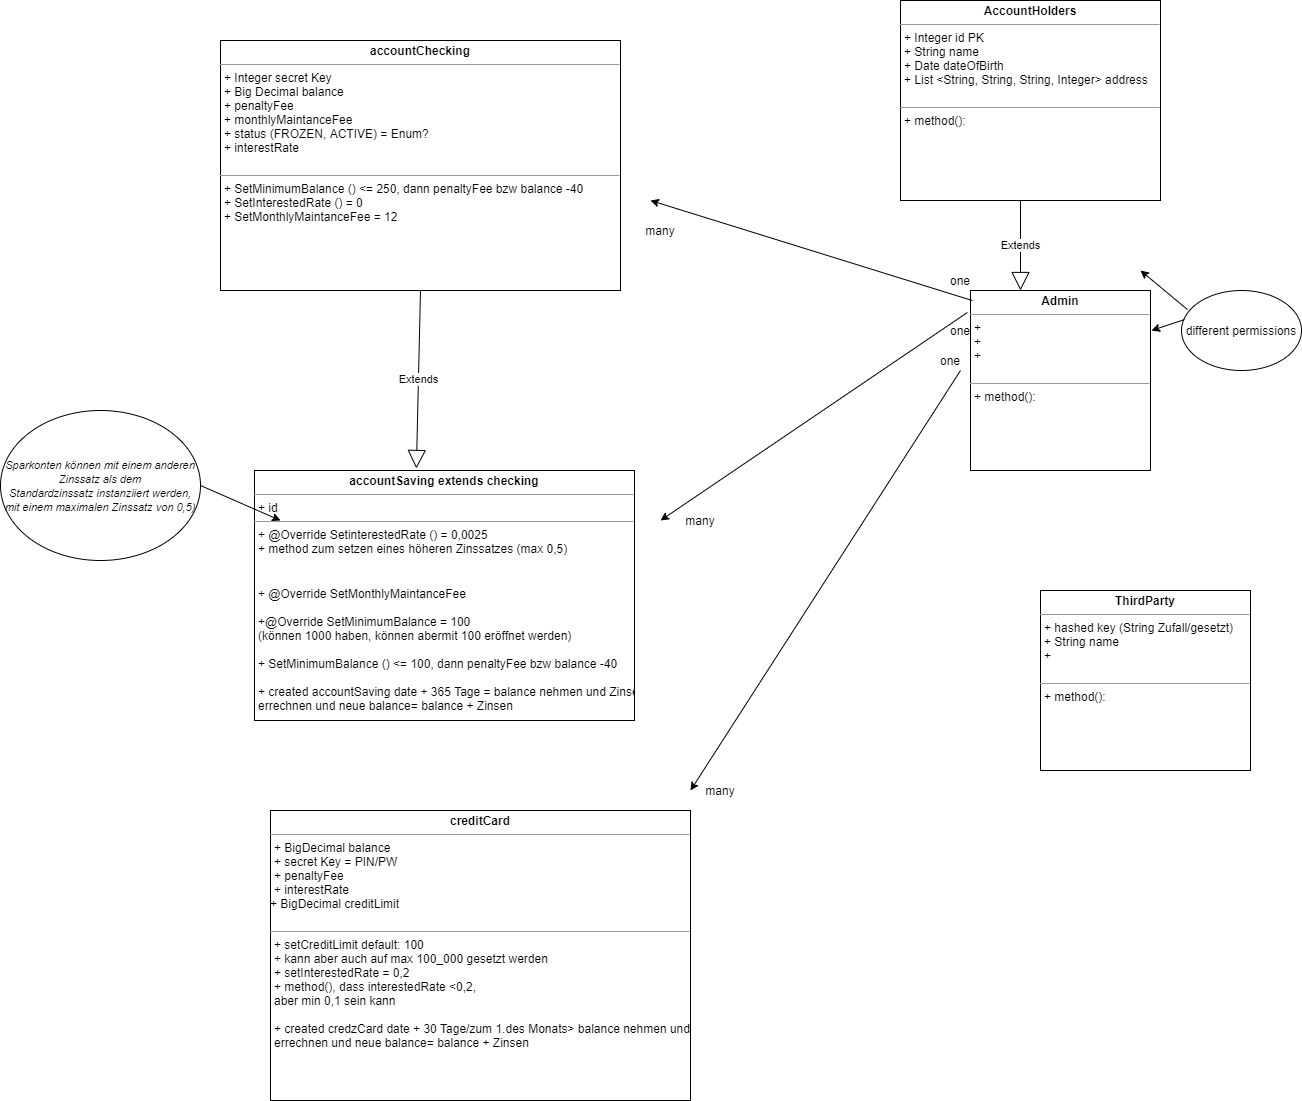

The diagram above was exported from draw.io. Its source (the exported page's mxGraphModel, read from the mxfile embedded in the PNG):
<mxGraphModel dx="2546" dy="680" grid="1" gridSize="10" guides="1" tooltips="1" connect="1" arrows="1" fold="1" page="1" pageScale="1" pageWidth="827" pageHeight="1169" math="0" shadow="0">
  <root>
    <mxCell id="0" />
    <mxCell id="1" parent="0" />
    <mxCell id="umAtsb0rnDpPAMd4XGPQ-10" value="&lt;p style=&quot;margin: 0px ; margin-top: 4px ; text-align: center&quot;&gt;&lt;b&gt;accountChecking&lt;/b&gt;&lt;/p&gt;&lt;hr size=&quot;1&quot;&gt;&lt;p style=&quot;margin: 0px ; margin-left: 4px&quot;&gt;+ Integer secret Key&lt;br&gt;&lt;/p&gt;&lt;p style=&quot;margin: 0px ; margin-left: 4px&quot;&gt;+ Big Decimal balance&lt;/p&gt;&lt;p style=&quot;margin: 0px ; margin-left: 4px&quot;&gt;+ penaltyFee&lt;/p&gt;&lt;p style=&quot;margin: 0px ; margin-left: 4px&quot;&gt;+ monthlyMaintanceFee&lt;/p&gt;&lt;p style=&quot;margin: 0px ; margin-left: 4px&quot;&gt;+ status (FROZEN, ACTIVE) = Enum?&lt;/p&gt;&lt;p style=&quot;margin: 0px ; margin-left: 4px&quot;&gt;+ interestRate&amp;nbsp;&lt;/p&gt;&lt;p style=&quot;margin: 0px ; margin-left: 4px&quot;&gt;&lt;br&gt;&lt;/p&gt;&lt;hr size=&quot;1&quot;&gt;&lt;p style=&quot;margin: 0px ; margin-left: 4px&quot;&gt;+ SetMinimumBalance () &amp;lt;= 250, dann&amp;nbsp;&lt;span&gt;penaltyFee bzw balance -40&lt;/span&gt;&lt;/p&gt;&lt;p style=&quot;margin: 0px ; margin-left: 4px&quot;&gt;+ SetInterestedRate () = 0&lt;/p&gt;&lt;p style=&quot;margin: 0px ; margin-left: 4px&quot;&gt;+ SetMonthlyMaintanceFee = 12&lt;br&gt;&lt;/p&gt;" style="verticalAlign=top;align=left;overflow=fill;fontSize=12;fontFamily=Helvetica;html=1;" vertex="1" parent="1">
      <mxGeometry y="90" width="400" height="250" as="geometry" />
    </mxCell>
    <mxCell id="umAtsb0rnDpPAMd4XGPQ-11" value="&lt;p style=&quot;margin: 0px ; margin-top: 4px ; text-align: center&quot;&gt;&lt;b&gt;AccountHolders&lt;/b&gt;&lt;/p&gt;&lt;hr size=&quot;1&quot;&gt;&lt;p style=&quot;margin: 0px ; margin-left: 4px&quot;&gt;+ Integer id PK&lt;/p&gt;&lt;p style=&quot;margin: 0px ; margin-left: 4px&quot;&gt;+ String name&lt;/p&gt;&lt;p style=&quot;margin: 0px ; margin-left: 4px&quot;&gt;+ Date dateOfBirth&lt;/p&gt;&lt;p style=&quot;margin: 0px ; margin-left: 4px&quot;&gt;+ List &amp;lt;String, String, String, Integer&amp;gt; address&lt;/p&gt;&lt;p style=&quot;margin: 0px ; margin-left: 4px&quot;&gt;&lt;br&gt;&lt;/p&gt;&lt;hr size=&quot;1&quot;&gt;&lt;p style=&quot;margin: 0px ; margin-left: 4px&quot;&gt;+ method():&amp;nbsp;&lt;/p&gt;" style="verticalAlign=top;align=left;overflow=fill;fontSize=12;fontFamily=Helvetica;html=1;" vertex="1" parent="1">
      <mxGeometry x="680" y="50" width="260" height="200" as="geometry" />
    </mxCell>
    <mxCell id="umAtsb0rnDpPAMd4XGPQ-12" value="&lt;p style=&quot;margin: 0px ; margin-top: 4px ; text-align: center&quot;&gt;&lt;b&gt;Admin&lt;/b&gt;&lt;/p&gt;&lt;hr size=&quot;1&quot;&gt;&lt;p style=&quot;margin: 0px ; margin-left: 4px&quot;&gt;+&amp;nbsp;&lt;/p&gt;&lt;p style=&quot;margin: 0px ; margin-left: 4px&quot;&gt;+&amp;nbsp;&lt;/p&gt;&lt;p style=&quot;margin: 0px ; margin-left: 4px&quot;&gt;+&amp;nbsp;&lt;/p&gt;&lt;p style=&quot;margin: 0px ; margin-left: 4px&quot;&gt;&lt;br&gt;&lt;/p&gt;&lt;hr size=&quot;1&quot;&gt;&lt;p style=&quot;margin: 0px ; margin-left: 4px&quot;&gt;+ method():&amp;nbsp;&lt;/p&gt;" style="verticalAlign=top;align=left;overflow=fill;fontSize=12;fontFamily=Helvetica;html=1;" vertex="1" parent="1">
      <mxGeometry x="750" y="340" width="180" height="180" as="geometry" />
    </mxCell>
    <mxCell id="umAtsb0rnDpPAMd4XGPQ-13" value="&lt;p style=&quot;margin: 0px ; margin-top: 4px ; text-align: center&quot;&gt;&lt;b&gt;accountSaving extends checking&lt;/b&gt;&lt;/p&gt;&lt;hr size=&quot;1&quot;&gt;&lt;p style=&quot;margin: 0px ; margin-left: 4px&quot;&gt;+ id&lt;/p&gt;&lt;hr size=&quot;1&quot;&gt;&lt;p style=&quot;margin: 0px ; margin-left: 4px&quot;&gt;+ @Override SetinterestedRate () = 0,0025&amp;nbsp;&lt;/p&gt;&lt;p style=&quot;margin: 0px ; margin-left: 4px&quot;&gt;+ method zum setzen eines höheren&amp;nbsp;&lt;span&gt;Zinssatzes (max 0,5)&lt;/span&gt;&lt;/p&gt;&lt;p style=&quot;margin: 0px ; margin-left: 4px&quot;&gt;&lt;br&gt;&lt;/p&gt;&lt;p style=&quot;margin: 0px ; margin-left: 4px&quot;&gt;&lt;span style=&quot;font-style: italic ; font-size: 11.0pt&quot;&gt;&lt;br&gt;&lt;/span&gt;&lt;/p&gt;&lt;p style=&quot;margin: 0px ; margin-left: 4px&quot;&gt;+ @Override SetMonthlyMaintanceFee&lt;/p&gt;&lt;p style=&quot;margin: 0px ; margin-left: 4px&quot;&gt;&lt;br&gt;&lt;/p&gt;&lt;p style=&quot;margin: 0px ; margin-left: 4px&quot;&gt;+@Override SetMinimumBalance = 100&lt;/p&gt;&lt;p style=&quot;margin: 0px ; margin-left: 4px&quot;&gt;(können 1000 haben, können abermit 100 eröffnet werden)&lt;/p&gt;&lt;p style=&quot;margin: 0px ; margin-left: 4px&quot;&gt;&lt;br&gt;&lt;/p&gt;&lt;p style=&quot;margin: 0px 0px 0px 4px&quot;&gt;+ SetMinimumBalance () &amp;lt;= 100, dann penaltyFee bzw balance -40&lt;/p&gt;&lt;p style=&quot;margin: 0px 0px 0px 4px&quot;&gt;&lt;br&gt;&lt;/p&gt;&lt;p style=&quot;margin: 0px 0px 0px 4px&quot;&gt;+ created accountSaving date + 365 Tage = balance nehmen und Zinsen&amp;nbsp;&lt;/p&gt;&lt;p style=&quot;margin: 0px 0px 0px 4px&quot;&gt;errechnen und neue balance= balance + Zinsen&lt;/p&gt;&lt;div&gt;&lt;br&gt;&lt;/div&gt;&lt;p style=&quot;margin: 0px 0px 0px 4px&quot;&gt;&lt;br&gt;&lt;/p&gt;&lt;div&gt;&lt;br&gt;&lt;/div&gt;" style="verticalAlign=top;align=left;overflow=fill;fontSize=12;fontFamily=Helvetica;html=1;" vertex="1" parent="1">
      <mxGeometry x="34" y="520" width="380" height="250" as="geometry" />
    </mxCell>
    <mxCell id="umAtsb0rnDpPAMd4XGPQ-14" value="Extends" style="endArrow=block;endSize=16;endFill=0;html=1;exitX=0.5;exitY=1;exitDx=0;exitDy=0;entryX=0.426;entryY=-0.008;entryDx=0;entryDy=0;entryPerimeter=0;" edge="1" parent="1" source="umAtsb0rnDpPAMd4XGPQ-10" target="umAtsb0rnDpPAMd4XGPQ-13">
      <mxGeometry width="160" relative="1" as="geometry">
        <mxPoint x="190" y="480" as="sourcePoint" />
        <mxPoint x="350" y="480" as="targetPoint" />
      </mxGeometry>
    </mxCell>
    <mxCell id="umAtsb0rnDpPAMd4XGPQ-17" value="&lt;p style=&quot;margin: 0px ; margin-top: 4px ; text-align: center&quot;&gt;&lt;b&gt;creditCard&lt;/b&gt;&lt;/p&gt;&lt;hr size=&quot;1&quot;&gt;&lt;p style=&quot;margin: 0px ; margin-left: 4px&quot;&gt;+ BigDecimal balance&lt;/p&gt;&lt;p style=&quot;margin: 0px ; margin-left: 4px&quot;&gt;+ secret Key = PIN/PW&lt;/p&gt;&lt;p style=&quot;margin: 0px ; margin-left: 4px&quot;&gt;+ penaltyFee&lt;/p&gt;&lt;p style=&quot;margin: 0px ; margin-left: 4px&quot;&gt;+ interestRate&amp;nbsp;&lt;/p&gt;+ BigDecimal&amp;nbsp;&lt;span&gt;creditLimit&amp;nbsp;&lt;/span&gt;&lt;br&gt;&lt;p style=&quot;margin: 0px ; margin-left: 4px&quot;&gt;&lt;br&gt;&lt;/p&gt;&lt;hr size=&quot;1&quot;&gt;&lt;p style=&quot;margin: 0px ; margin-left: 4px&quot;&gt;+ setCreditLimit default: 100&lt;/p&gt;&lt;p style=&quot;margin: 0px ; margin-left: 4px&quot;&gt;+ kann aber auch auf max 100_000 gesetzt werden&lt;/p&gt;&lt;p style=&quot;margin: 0px ; margin-left: 4px&quot;&gt;+ setInterestedRate = 0,2&lt;/p&gt;&lt;p style=&quot;margin: 0px ; margin-left: 4px&quot;&gt;+ method(), dass interestedRate &amp;lt;0,2,&amp;nbsp;&lt;/p&gt;&lt;p style=&quot;margin: 0px ; margin-left: 4px&quot;&gt;aber min 0,1 sein kann&lt;/p&gt;&lt;p style=&quot;margin: 0px ; margin-left: 4px&quot;&gt;&lt;br&gt;&lt;/p&gt;&lt;p style=&quot;margin: 0px ; margin-left: 4px&quot;&gt;+&amp;nbsp;&lt;span&gt;created credzCard date + 30 Tage/zum 1.des Monats&amp;gt; balance nehmen und Zinsen&amp;nbsp;&lt;/span&gt;&lt;/p&gt;&lt;p style=&quot;margin: 0px 0px 0px 4px&quot;&gt;errechnen und neue balance= balance + Zinsen&lt;/p&gt;&lt;p style=&quot;margin: 0px ; margin-left: 4px&quot;&gt;&lt;br&gt;&lt;/p&gt;&lt;p style=&quot;margin: 0px ; margin-left: 4px&quot;&gt;&lt;br&gt;&lt;/p&gt;" style="verticalAlign=top;align=left;overflow=fill;fontSize=12;fontFamily=Helvetica;html=1;" vertex="1" parent="1">
      <mxGeometry x="50" y="860" width="420" height="290" as="geometry" />
    </mxCell>
    <mxCell id="umAtsb0rnDpPAMd4XGPQ-18" value="&lt;p style=&quot;margin: 0px ; margin-top: 4px ; text-align: center&quot;&gt;&lt;b&gt;ThirdParty&lt;/b&gt;&lt;/p&gt;&lt;hr size=&quot;1&quot;&gt;&lt;p style=&quot;margin: 0px ; margin-left: 4px&quot;&gt;+ hashed key (String Zufall/gesetzt)&lt;/p&gt;&lt;p style=&quot;margin: 0px ; margin-left: 4px&quot;&gt;+ String name&lt;/p&gt;&lt;p style=&quot;margin: 0px ; margin-left: 4px&quot;&gt;+&amp;nbsp;&lt;/p&gt;&lt;p style=&quot;margin: 0px ; margin-left: 4px&quot;&gt;&lt;br&gt;&lt;/p&gt;&lt;hr size=&quot;1&quot;&gt;&lt;p style=&quot;margin: 0px ; margin-left: 4px&quot;&gt;+ method():&amp;nbsp;&lt;/p&gt;" style="verticalAlign=top;align=left;overflow=fill;fontSize=12;fontFamily=Helvetica;html=1;" vertex="1" parent="1">
      <mxGeometry x="820" y="640" width="210" height="180" as="geometry" />
    </mxCell>
    <mxCell id="umAtsb0rnDpPAMd4XGPQ-19" value="Extends" style="endArrow=block;endSize=16;endFill=0;html=1;exitX=0.5;exitY=1;exitDx=0;exitDy=0;entryX=0.5;entryY=0;entryDx=0;entryDy=0;" edge="1" parent="1">
      <mxGeometry width="160" relative="1" as="geometry">
        <mxPoint x="800" y="250" as="sourcePoint" />
        <mxPoint x="800" y="340" as="targetPoint" />
      </mxGeometry>
    </mxCell>
    <mxCell id="umAtsb0rnDpPAMd4XGPQ-20" value="different permissions" style="ellipse;whiteSpace=wrap;html=1;" vertex="1" parent="1">
      <mxGeometry x="961" y="340" width="120" height="80" as="geometry" />
    </mxCell>
    <mxCell id="umAtsb0rnDpPAMd4XGPQ-22" value="" style="endArrow=classic;html=1;exitX=0.025;exitY=0.363;exitDx=0;exitDy=0;exitPerimeter=0;" edge="1" parent="1" source="umAtsb0rnDpPAMd4XGPQ-20">
      <mxGeometry width="50" height="50" relative="1" as="geometry">
        <mxPoint x="731" y="450" as="sourcePoint" />
        <mxPoint x="931" y="380" as="targetPoint" />
      </mxGeometry>
    </mxCell>
    <mxCell id="umAtsb0rnDpPAMd4XGPQ-25" value="&lt;font style=&quot;font-size: 11px&quot;&gt;&lt;span style=&quot;font-style: italic ; text-align: left&quot;&gt;Sparkonten können mit einem anderen Zinssatz als dem&lt;/span&gt;&lt;br style=&quot;font-style: italic ; text-align: left&quot;&gt;&lt;span style=&quot;font-style: italic ; text-align: left&quot;&gt;Standardzinssatz instanziiert werden, mit einem maximalen Zinssatz von 0,5)&lt;/span&gt;&lt;/font&gt;" style="ellipse;whiteSpace=wrap;html=1;" vertex="1" parent="1">
      <mxGeometry x="-220" y="460" width="200" height="150" as="geometry" />
    </mxCell>
    <mxCell id="umAtsb0rnDpPAMd4XGPQ-26" value="" style="endArrow=classic;html=1;exitX=1;exitY=0.5;exitDx=0;exitDy=0;" edge="1" parent="1" source="umAtsb0rnDpPAMd4XGPQ-25">
      <mxGeometry width="50" height="50" relative="1" as="geometry">
        <mxPoint x="50" y="590" as="sourcePoint" />
        <mxPoint x="60" y="570" as="targetPoint" />
      </mxGeometry>
    </mxCell>
    <mxCell id="umAtsb0rnDpPAMd4XGPQ-27" value="" style="endArrow=classic;html=1;exitX=0.058;exitY=0.238;exitDx=0;exitDy=0;exitPerimeter=0;" edge="1" parent="1">
      <mxGeometry width="50" height="50" relative="1" as="geometry">
        <mxPoint x="966.96" y="359.03999999999996" as="sourcePoint" />
        <mxPoint x="920" y="320" as="targetPoint" />
      </mxGeometry>
    </mxCell>
    <mxCell id="umAtsb0rnDpPAMd4XGPQ-28" value="" style="endArrow=classic;html=1;exitX=-0.017;exitY=0.122;exitDx=0;exitDy=0;exitPerimeter=0;" edge="1" parent="1" source="umAtsb0rnDpPAMd4XGPQ-12">
      <mxGeometry width="50" height="50" relative="1" as="geometry">
        <mxPoint x="670" y="430" as="sourcePoint" />
        <mxPoint x="440" y="570" as="targetPoint" />
      </mxGeometry>
    </mxCell>
    <mxCell id="umAtsb0rnDpPAMd4XGPQ-32" value="one" style="text;html=1;strokeColor=none;fillColor=none;align=center;verticalAlign=middle;whiteSpace=wrap;rounded=0;" vertex="1" parent="1">
      <mxGeometry x="730" y="360" width="20" height="40" as="geometry" />
    </mxCell>
    <mxCell id="umAtsb0rnDpPAMd4XGPQ-33" value="many" style="text;html=1;strokeColor=none;fillColor=none;align=center;verticalAlign=middle;whiteSpace=wrap;rounded=0;" vertex="1" parent="1">
      <mxGeometry x="460" y="560" width="40" height="20" as="geometry" />
    </mxCell>
    <mxCell id="umAtsb0rnDpPAMd4XGPQ-34" value="" style="endArrow=classic;html=1;exitX=0.011;exitY=0.056;exitDx=0;exitDy=0;exitPerimeter=0;" edge="1" parent="1" source="umAtsb0rnDpPAMd4XGPQ-12">
      <mxGeometry width="50" height="50" relative="1" as="geometry">
        <mxPoint x="700" y="305" as="sourcePoint" />
        <mxPoint x="430" y="250" as="targetPoint" />
      </mxGeometry>
    </mxCell>
    <mxCell id="umAtsb0rnDpPAMd4XGPQ-35" value="one" style="text;html=1;strokeColor=none;fillColor=none;align=center;verticalAlign=middle;whiteSpace=wrap;rounded=0;" vertex="1" parent="1">
      <mxGeometry x="720" y="320" width="40" height="20" as="geometry" />
    </mxCell>
    <mxCell id="umAtsb0rnDpPAMd4XGPQ-36" value="many" style="text;html=1;strokeColor=none;fillColor=none;align=center;verticalAlign=middle;whiteSpace=wrap;rounded=0;" vertex="1" parent="1">
      <mxGeometry x="420" y="270" width="40" height="20" as="geometry" />
    </mxCell>
    <mxCell id="umAtsb0rnDpPAMd4XGPQ-43" value="" style="endArrow=classic;html=1;exitX=0.75;exitY=1;exitDx=0;exitDy=0;" edge="1" parent="1" source="umAtsb0rnDpPAMd4XGPQ-44">
      <mxGeometry width="50" height="50" relative="1" as="geometry">
        <mxPoint x="720" y="640" as="sourcePoint" />
        <mxPoint x="470" y="840" as="targetPoint" />
      </mxGeometry>
    </mxCell>
    <mxCell id="umAtsb0rnDpPAMd4XGPQ-44" value="one" style="text;html=1;strokeColor=none;fillColor=none;align=center;verticalAlign=middle;whiteSpace=wrap;rounded=0;" vertex="1" parent="1">
      <mxGeometry x="710" y="400" width="40" height="20" as="geometry" />
    </mxCell>
    <mxCell id="umAtsb0rnDpPAMd4XGPQ-45" value="many" style="text;html=1;strokeColor=none;fillColor=none;align=center;verticalAlign=middle;whiteSpace=wrap;rounded=0;" vertex="1" parent="1">
      <mxGeometry x="480" y="830" width="40" height="20" as="geometry" />
    </mxCell>
  </root>
</mxGraphModel>